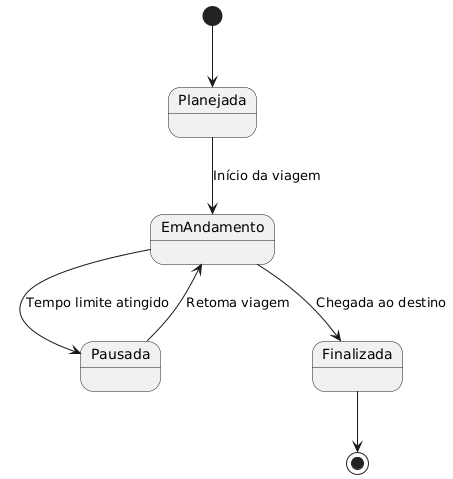

The diagram above was rendered by PlantUML. Its source (embedded in the PNG):
@startuml
[*] --> Planejada
Planejada --> EmAndamento : Início da viagem
EmAndamento --> Pausada : Tempo limite atingido
Pausada --> EmAndamento : Retoma viagem
EmAndamento --> Finalizada : Chegada ao destino
Finalizada --> [*]
@enduml